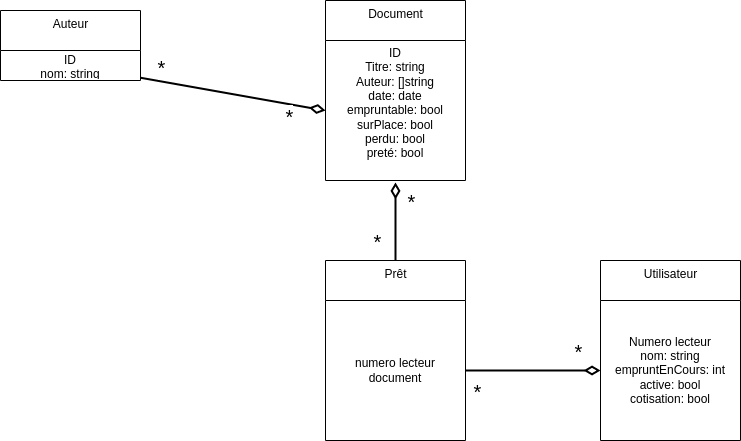

The diagram above was exported from draw.io. Its source (the exported page's mxGraphModel, read from the mxfile embedded in the PNG):
<mxGraphModel dx="1071" dy="798" grid="1" gridSize="10" guides="1" tooltips="1" connect="1" arrows="1" fold="1" page="1" pageScale="1" pageWidth="850" pageHeight="7200" math="0" shadow="0">
  <root>
    <mxCell id="0" />
    <mxCell id="1" parent="0" />
    <mxCell id="2" value="Document" style="swimlane;fontStyle=0;align=center;verticalAlign=top;childLayout=stackLayout;horizontal=1;startSize=40;horizontalStack=0;resizeParent=1;resizeParentMax=0;resizeLast=0;collapsible=0;marginBottom=0;html=1;" vertex="1" parent="1">
      <mxGeometry x="355" y="10" width="140" height="180" as="geometry" />
    </mxCell>
    <mxCell id="3" value="&lt;div&gt;&lt;span&gt;ID&lt;/span&gt;&lt;/div&gt;&lt;div&gt;Titre: string&lt;/div&gt;&lt;div&gt;Auteur: []string&lt;/div&gt;&lt;div&gt;date: date&lt;/div&gt;&lt;div&gt;empruntable: bool&lt;/div&gt;&lt;div&gt;surPlace: bool&lt;/div&gt;&lt;div&gt;perdu: bool&lt;/div&gt;&lt;div&gt;preté: bool&lt;/div&gt;&lt;div&gt;&lt;span style=&quot;color: rgba(0 , 0 , 0 , 0) ; font-family: monospace ; font-size: 0px&quot;&gt;%3CmxGraphModel%3E%3Croot%3E%3CmxCell%20id%3D%220%22%2F%3E%3CmxCell%20id%3D%221%22%20parent%3D%220%22%2F%3E%3CmxCell%20id%3D%222%22%20value%3D%22DocumentTitreAuteur%22%20style%3D%22swimlane%3BfontStyle%3D0%3Balign%3Dcenter%3BverticalAlign%3Dtop%3BchildLayout%3DstackLayout%3Bhorizontal%3D1%3BstartSize%3D40%3BhorizontalStack%3D0%3BresizeParent%3D1%3BresizeParentMax%3D0%3BresizeLast%3D0%3Bcollapsible%3D0%3BmarginBottom%3D0%3Bhtml%3D1%3B%22%20vertex%3D%221%22%20parent%3D%221%22%3E%3CmxGeometry%20x%3D%22160%22%20y%3D%22130%22%20width%3D%22140%22%20height%3D%2270%22%20as%3D%22geometry%22%2F%3E%3C%2FmxCell%3E%3CmxCell%20id%3D%223%22%20value%3D%22date%3A%20Date%26lt%3Bbr%26gt%3Bauteur%3A%20String%22%20style%3D%22text%3Bhtml%3D1%3BstrokeColor%3Dnone%3BfillColor%3Dnone%3Balign%3Dcenter%3BverticalAlign%3Dmiddle%3BspacingLeft%3D4%3BspacingRight%3D4%3Boverflow%3Dhidden%3Brotatable%3D0%3Bpoints%3D%5B%5B0%2C0.5%5D%2C%5B1%2C0.5%5D%5D%3BportConstraint%3Deastwest%3B%22%20vertex%3D%221%22%20parent%3D%222%22%3E%3CmxGeometry%20y%3D%2240%22%20width%3D%22140%22%20height%3D%2230%22%20as%3D%22geometry%22%2F%3E%3C%2FmxCell%3E%3C%2Froot%3E%3C%2FmxGraphModel%3Efffkk&lt;/span&gt;&lt;span&gt;&lt;br&gt;&lt;/span&gt;&lt;/div&gt;" style="text;html=1;strokeColor=none;fillColor=none;align=center;verticalAlign=middle;spacingLeft=4;spacingRight=4;overflow=hidden;rotatable=0;points=[[0,0.5],[1,0.5]];portConstraint=eastwest;" vertex="1" parent="2">
      <mxGeometry y="40" width="140" height="140" as="geometry" />
    </mxCell>
    <mxCell id="17" value="Auteur" style="swimlane;fontStyle=0;align=center;verticalAlign=top;childLayout=stackLayout;horizontal=1;startSize=40;horizontalStack=0;resizeParent=1;resizeParentMax=0;resizeLast=0;collapsible=0;marginBottom=0;html=1;" vertex="1" parent="1">
      <mxGeometry x="30" y="20" width="140" height="70" as="geometry" />
    </mxCell>
    <mxCell id="18" value="ID&lt;br&gt;nom: string" style="text;html=1;strokeColor=none;fillColor=none;align=center;verticalAlign=middle;spacingLeft=4;spacingRight=4;overflow=hidden;rotatable=0;points=[[0,0.5],[1,0.5]];portConstraint=eastwest;" vertex="1" parent="17">
      <mxGeometry y="40" width="140" height="30" as="geometry" />
    </mxCell>
    <mxCell id="21" style="edgeStyle=none;jumpSize=8;html=1;entryX=0;entryY=0.5;entryDx=0;entryDy=0;endArrow=diamondThin;endFill=0;startSize=1;endSize=11;targetPerimeterSpacing=0;strokeWidth=2;" edge="1" parent="1" source="18" target="3">
      <mxGeometry relative="1" as="geometry" />
    </mxCell>
    <mxCell id="22" value="*" style="edgeLabel;html=1;align=center;verticalAlign=middle;resizable=0;points=[];fontSize=20;" vertex="1" connectable="0" parent="21">
      <mxGeometry x="-0.4693" y="2" relative="1" as="geometry">
        <mxPoint x="-29" y="-18" as="offset" />
      </mxGeometry>
    </mxCell>
    <mxCell id="23" value="*" style="edgeLabel;html=1;align=center;verticalAlign=middle;resizable=0;points=[];fontSize=20;" vertex="1" connectable="0" parent="1">
      <mxGeometry x="260.003994452455" y="139.9963452912489" as="geometry">
        <mxPoint x="58" y="-14" as="offset" />
      </mxGeometry>
    </mxCell>
    <mxCell id="24" value="Utilisateur" style="swimlane;fontStyle=0;align=center;verticalAlign=top;childLayout=stackLayout;horizontal=1;startSize=40;horizontalStack=0;resizeParent=1;resizeParentMax=0;resizeLast=0;collapsible=0;marginBottom=0;html=1;" vertex="1" parent="1">
      <mxGeometry x="630" y="270" width="140" height="180" as="geometry" />
    </mxCell>
    <mxCell id="25" value="Numero lecteur&lt;br&gt;nom: string&lt;br&gt;empruntEnCours: int&lt;br&gt;active: bool&lt;br&gt;cotisation: bool" style="text;html=1;strokeColor=none;fillColor=none;align=center;verticalAlign=middle;spacingLeft=4;spacingRight=4;overflow=hidden;rotatable=0;points=[[0,0.5],[1,0.5]];portConstraint=eastwest;" vertex="1" parent="24">
      <mxGeometry y="40" width="140" height="140" as="geometry" />
    </mxCell>
    <mxCell id="28" style="edgeStyle=none;jumpSize=8;html=1;entryX=0.5;entryY=1.014;entryDx=0;entryDy=0;entryPerimeter=0;fontSize=20;endArrow=diamondThin;endFill=0;startSize=1;endSize=11;targetPerimeterSpacing=0;strokeWidth=2;" edge="1" parent="1" source="26" target="3">
      <mxGeometry relative="1" as="geometry" />
    </mxCell>
    <mxCell id="30" value="*" style="edgeLabel;html=1;align=center;verticalAlign=middle;resizable=0;points=[];fontSize=20;" vertex="1" connectable="0" parent="28">
      <mxGeometry x="0.307" y="3" relative="1" as="geometry">
        <mxPoint x="18" y="-9" as="offset" />
      </mxGeometry>
    </mxCell>
    <mxCell id="26" value="Prêt" style="swimlane;fontStyle=0;align=center;verticalAlign=top;childLayout=stackLayout;horizontal=1;startSize=40;horizontalStack=0;resizeParent=1;resizeParentMax=0;resizeLast=0;collapsible=0;marginBottom=0;html=1;" vertex="1" parent="1">
      <mxGeometry x="355" y="270" width="140" height="180" as="geometry" />
    </mxCell>
    <mxCell id="27" value="numero lecteur&lt;br&gt;document" style="text;html=1;strokeColor=none;fillColor=none;align=center;verticalAlign=middle;spacingLeft=4;spacingRight=4;overflow=hidden;rotatable=0;points=[[0,0.5],[1,0.5]];portConstraint=eastwest;" vertex="1" parent="26">
      <mxGeometry y="40" width="140" height="140" as="geometry" />
    </mxCell>
    <mxCell id="29" style="edgeStyle=none;jumpSize=8;html=1;fontSize=20;endArrow=diamondThin;endFill=0;startSize=1;endSize=11;targetPerimeterSpacing=0;strokeWidth=2;" edge="1" parent="1" source="27" target="25">
      <mxGeometry relative="1" as="geometry" />
    </mxCell>
    <mxCell id="31" value="*" style="edgeLabel;html=1;align=center;verticalAlign=middle;resizable=0;points=[];fontSize=20;" vertex="1" connectable="0" parent="1">
      <mxGeometry x="350" y="230" as="geometry">
        <mxPoint x="56" y="20" as="offset" />
      </mxGeometry>
    </mxCell>
    <mxCell id="32" value="*" style="edgeLabel;html=1;align=center;verticalAlign=middle;resizable=0;points=[];fontSize=20;" vertex="1" connectable="0" parent="1">
      <mxGeometry x="450" y="380" as="geometry">
        <mxPoint x="56" y="20" as="offset" />
      </mxGeometry>
    </mxCell>
    <mxCell id="33" value="*" style="edgeLabel;html=1;align=center;verticalAlign=middle;resizable=0;points=[];fontSize=20;" vertex="1" connectable="0" parent="1">
      <mxGeometry x="450" y="220" as="geometry">
        <mxPoint x="157" y="140" as="offset" />
      </mxGeometry>
    </mxCell>
  </root>
</mxGraphModel>